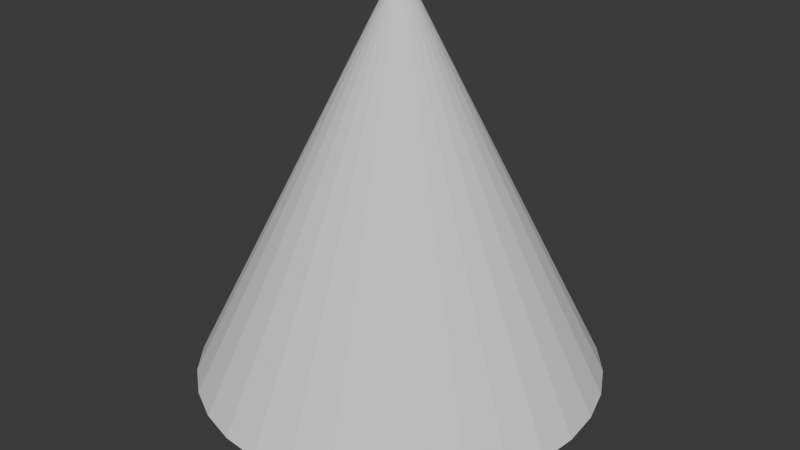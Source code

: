# Source: TrueKIMODO_Skeleton.blend  (saved by Blender 5.1.30; exported with 4.5.12 LTS)
import bpy
from mathutils import Matrix  # noqa: F401  (used for matrix-valued properties, if any)

bpy.ops.wm.read_factory_settings(use_empty=True)
scene = bpy.context.scene
scene.name = 'Scene'

# ---- collections
col_collection = bpy.data.collections.new('Collection'); scene.collection.children.link(col_collection)

# ---- world
world_world = bpy.data.worlds.new('World'); scene.world = world_world
world_world.use_nodes = True; world_world.node_tree.nodes.clear()
_N = world_world.node_tree.nodes; _L = world_world.node_tree.links
n0 = _N.new('ShaderNodeOutputWorld'); n0.name = 'World Output'; n0.location = (200, 100)
n1 = _N.new('ShaderNodeBackground'); n1.name = 'Background'; n1.location = (-200, 100)
n1.inputs[0].default_value = (0.05088, 0.05088, 0.05088, 1.0)
_L.new(n1.outputs[0], n0.inputs[0])
n0.is_active_output = True
world_world.color = (0.05088, 0.05088, 0.05088)
world_world.sun_shadow_jitter_overblur = 0.0

# ---- meshes
me_cone = bpy.data.meshes.new('Cone')
me_cone.from_pydata([(0.0, 100.0, -100.0), (19.51, 98.08, -100.0), (38.27, 92.39, -100.0), (55.56, 83.15, -100.0), (70.71, 70.71, -100.0), (83.15, 55.56, -100.0), (92.39, 38.27, -100.0), (98.08, 19.51, -100.0), (100.0, 0.0, -100.0), (98.08, -19.51, -100.0), (92.39, -38.27, -100.0), (83.15, -55.56, -100.0), (70.71, -70.71, -100.0), (55.56, -83.15, -100.0), (38.27, -92.39, -100.0), (19.51, -98.08, -100.0), (0.0, -100.0, -100.0), (-19.51, -98.08, -100.0), (-38.27, -92.39, -100.0), (-55.56, -83.15, -100.0), (-70.71, -70.71, -100.0), (-83.15, -55.56, -100.0), (-92.39, -38.27, -100.0), (-98.08, -19.51, -100.0), (-100.0, 0.0, -100.0), (-98.08, 19.51, -100.0), (-92.39, 38.27, -100.0), (-83.15, 55.56, -100.0), (-70.71, 70.71, -100.0), (-55.56, 83.15, -100.0), (-38.27, 92.39, -100.0), (-19.51, 98.08, -100.0), (0.0, 0.0, 100.0)], [], [(0, 32, 1), (1, 32, 2), (2, 32, 3), (3, 32, 4), (4, 32, 5), (5, 32, 6), (6, 32, 7), (7, 32, 8), (8, 32, 9), (9, 32, 10), (10, 32, 11), (11, 32, 12), (12, 32, 13), (13, 32, 14), (14, 32, 15), (15, 32, 16), (16, 32, 17), (17, 32, 18), (18, 32, 19), (19, 32, 20), (20, 32, 21), (21, 32, 22), (22, 32, 23), (23, 32, 24), (24, 32, 25), (25, 32, 26), (26, 32, 27), (27, 32, 28), (28, 32, 29), (29, 32, 30), (0, 1, 2, 3, 4, 5, 6, 7, 8, 9, 10, 11, 12, 13, 14, 15, 16, 17, 18, 19, 20, 21, 22, 23, 24, 25, 26, 27, 28, 29, 30, 31), (30, 32, 31), (31, 32, 0)])
_uv = me_cone.uv_layers.new(name='UVMap')
_uv.uv.foreach_set('vector', [0.25, 0.49, 0.25, 0.25, 0.2968, 0.4854, 0.2968, 0.4854, 0.25, 0.25, 0.3418, 0.4717, 0.3418, 0.4717, 0.25, 0.25, 0.3833, 0.4496, 0.3833, 0.4496, 0.25, 0.25, 0.4197, 0.4197, 0.4197, 0.4197, 0.25, 0.25, 0.4496, 0.3833, 0.4496, 0.3833, 0.25, 0.25, 0.4717, 0.3418, 0.4717, 0.3418, 0.25, 0.25, 0.4854, 0.2968, 0.4854, 0.2968, 0.25, 0.25, 0.49, 0.25, 0.49, 0.25, 0.25, 0.25, 0.4854, 0.2032, 0.4854, 0.2032, 0.25, 0.25, 0.4717, 0.1582, 0.4717, 0.1582, 0.25, 0.25, 0.4496, 0.1167, 0.4496, 0.1167, 0.25, 0.25, 0.4197, 0.08029, 0.4197, 0.08029, 0.25, 0.25, 0.3833, 0.05045, 0.3833, 0.05045, 0.25, 0.25, 0.3418, 0.02827, 0.3418, 0.02827, 0.25, 0.25, 0.2968, 0.01461, 0.2968, 0.01461, 0.25, 0.25, 0.25, 0.01, 0.25, 0.01, 0.25, 0.25, 0.2032, 0.01461, 0.2032, 0.01461, 0.25, 0.25, 0.1582, 0.02827, 0.1582, 0.02827, 0.25, 0.25, 0.1167, 0.05045, 0.1167, 0.05045, 0.25, 0.25, 0.08029, 0.08029, 0.08029, 0.08029, 0.25, 0.25, 0.05045, 0.1167, 0.05045, 0.1167, 0.25, 0.25, 0.02827, 0.1582, 0.02827, 0.1582, 0.25, 0.25, 0.01461, 0.2032, 0.01461, 0.2032, 0.25, 0.25, 0.01, 0.25, 0.01, 0.25, 0.25, 0.25, 0.01461, 0.2968, 0.01461, 0.2968, 0.25, 0.25, 0.02827, 0.3418, 0.02827, 0.3418, 0.25, 0.25, 0.05045, 0.3833, 0.05045, 0.3833, 0.25, 0.25, 0.08029, 0.4197, 0.08029, 0.4197, 0.25, 0.25, 0.1167, 0.4496, 0.1167, 0.4496, 0.25, 0.25, 0.1582, 0.4717, 0.75, 0.49, 0.7968, 0.4854, 0.8418, 0.4717, 0.8833, 0.4496, 0.9197, 0.4197, 0.9496, 0.3833, 0.9717, 0.3418, 0.9854, 0.2968, 0.99, 0.25, 0.9854, 0.2032, 0.9717, 0.1582, 0.9496, 0.1167, 0.9197, 0.08029, 0.8833, 0.05045, 0.8418, 0.02827, 0.7968, 0.01461, 0.75, 0.01, 0.7032, 0.01461, 0.6582, 0.02827, 0.6167, 0.05045, 0.5803, 0.08029, 0.5504, 0.1167, 0.5283, 0.1582, 0.5146, 0.2032, 0.51, 0.25, 0.5146, 0.2968, 0.5283, 0.3418, 0.5504, 0.3833, 0.5803, 0.4197, 0.6167, 0.4496, 0.6582, 0.4717, 0.7032, 0.4854, 0.1582, 0.4717, 0.25, 0.25, 0.2032, 0.4854, 0.2032, 0.4854, 0.25, 0.25, 0.25, 0.49])
me_cone.update()
arm_true_soma_rest_pose = bpy.data.armatures.new('True_SOMA_Rest_Pose')  # bones are not reproduced

# ---- objects
ob_true_soma_rest_pose = bpy.data.objects.new('True_SOMA_Rest_Pose', arm_true_soma_rest_pose)
ob_cone = bpy.data.objects.new('Cone', me_cone)

# ---- transforms, parenting, visibility, modifiers, constraints
ob_true_soma_rest_pose.location = (0.0, 0.0, 0.0)
ob_cone.parent = ob_true_soma_rest_pose
ob_cone.location = (0.0, 0.0, 0.0)
_vg = ob_cone.vertex_groups.new(name='Root')
for _i, _w in zip([0, 1, 2, 3, 4, 5, 6, 7, 8, 9, 10, 11, 12, 13, 14, 15, 16, 17, 18, 19, 20, 21, 22, 23, 24, 25, 26, 27, 28, 29, 30, 31, 32], [1.017, 1.005, 0.9742, 0.9442, 0.9007, 0.8561, 0.8123, 0.7697, 0.7861, 0.8018, 0.8151, 0.8275, 0.8371, 0.8463, 0.8535, 0.86, 0.8725, 0.8844, 0.8948, 0.9049, 0.9134, 0.9218, 0.9298, 0.9381, 0.9456, 0.9539, 0.9626, 0.9725, 0.9832, 0.9955, 1.01, 1.026, 0.5]): _vg.add([_i], _w, 'REPLACE')
_vg = ob_cone.vertex_groups.new(name='Hips')
for _i, _w in zip([32], [0.5]): _vg.add([_i], _w, 'REPLACE')
_vg = ob_cone.vertex_groups.new(name='Spine1')
_vg = ob_cone.vertex_groups.new(name='Spine2')
_vg = ob_cone.vertex_groups.new(name='Chest')
_vg = ob_cone.vertex_groups.new(name='Neck1')
_vg = ob_cone.vertex_groups.new(name='Neck2')
_vg = ob_cone.vertex_groups.new(name='Head')
_vg = ob_cone.vertex_groups.new(name='HeadEnd')
_vg = ob_cone.vertex_groups.new(name='Jaw')
_vg = ob_cone.vertex_groups.new(name='LeftEye')
_vg = ob_cone.vertex_groups.new(name='RightEye')
_vg = ob_cone.vertex_groups.new(name='LeftShoulder')
_vg = ob_cone.vertex_groups.new(name='LeftArm')
_vg = ob_cone.vertex_groups.new(name='LeftForeArm')
_vg = ob_cone.vertex_groups.new(name='LeftHand')
_vg = ob_cone.vertex_groups.new(name='LeftHandThumb1')
_vg = ob_cone.vertex_groups.new(name='LeftHandThumb2')
_vg = ob_cone.vertex_groups.new(name='LeftHandThumb3')
_vg = ob_cone.vertex_groups.new(name='LeftHandThumbEnd')
_vg = ob_cone.vertex_groups.new(name='LeftHandIndex1')
_vg = ob_cone.vertex_groups.new(name='LeftHandIndex2')
_vg = ob_cone.vertex_groups.new(name='LeftHandIndex3')
_vg = ob_cone.vertex_groups.new(name='LeftHandIndex4')
_vg = ob_cone.vertex_groups.new(name='LeftHandIndexEnd')
_vg = ob_cone.vertex_groups.new(name='LeftHandMiddle1')
_vg = ob_cone.vertex_groups.new(name='LeftHandMiddle2')
_vg = ob_cone.vertex_groups.new(name='LeftHandMiddle3')
_vg = ob_cone.vertex_groups.new(name='LeftHandMiddle4')
_vg = ob_cone.vertex_groups.new(name='LeftHandMiddleEnd')
_vg = ob_cone.vertex_groups.new(name='LeftHandRing1')
_vg = ob_cone.vertex_groups.new(name='LeftHandRing2')
_vg = ob_cone.vertex_groups.new(name='LeftHandRing3')
_vg = ob_cone.vertex_groups.new(name='LeftHandRing4')
_vg = ob_cone.vertex_groups.new(name='LeftHandRingEnd')
_vg = ob_cone.vertex_groups.new(name='LeftHandPinky1')
_vg = ob_cone.vertex_groups.new(name='LeftHandPinky2')
_vg = ob_cone.vertex_groups.new(name='LeftHandPinky3')
_vg = ob_cone.vertex_groups.new(name='LeftHandPinky4')
_vg = ob_cone.vertex_groups.new(name='LeftHandPinkyEnd')
_vg = ob_cone.vertex_groups.new(name='RightShoulder')
_vg = ob_cone.vertex_groups.new(name='RightArm')
_vg = ob_cone.vertex_groups.new(name='RightForeArm')
_vg = ob_cone.vertex_groups.new(name='RightHand')
_vg = ob_cone.vertex_groups.new(name='RightHandThumb1')
_vg = ob_cone.vertex_groups.new(name='RightHandThumb2')
_vg = ob_cone.vertex_groups.new(name='RightHandThumb3')
_vg = ob_cone.vertex_groups.new(name='RightHandThumbEnd')
_vg = ob_cone.vertex_groups.new(name='RightHandIndex1')
_vg = ob_cone.vertex_groups.new(name='RightHandIndex2')
_vg = ob_cone.vertex_groups.new(name='RightHandIndex3')
_vg = ob_cone.vertex_groups.new(name='RightHandIndex4')
_vg = ob_cone.vertex_groups.new(name='RightHandIndexEnd')
_vg = ob_cone.vertex_groups.new(name='RightHandMiddle1')
_vg = ob_cone.vertex_groups.new(name='RightHandMiddle2')
_vg = ob_cone.vertex_groups.new(name='RightHandMiddle3')
_vg = ob_cone.vertex_groups.new(name='RightHandMiddle4')
_vg = ob_cone.vertex_groups.new(name='RightHandMiddleEnd')
_vg = ob_cone.vertex_groups.new(name='RightHandRing1')
_vg = ob_cone.vertex_groups.new(name='RightHandRing2')
_vg = ob_cone.vertex_groups.new(name='RightHandRing3')
_vg = ob_cone.vertex_groups.new(name='RightHandRing4')
_vg = ob_cone.vertex_groups.new(name='RightHandRingEnd')
_vg = ob_cone.vertex_groups.new(name='RightHandPinky1')
_vg = ob_cone.vertex_groups.new(name='RightHandPinky2')
_vg = ob_cone.vertex_groups.new(name='RightHandPinky3')
_vg = ob_cone.vertex_groups.new(name='RightHandPinky4')
_vg = ob_cone.vertex_groups.new(name='RightHandPinkyEnd')
_vg = ob_cone.vertex_groups.new(name='LeftLeg')
_vg = ob_cone.vertex_groups.new(name='LeftShin')
_vg = ob_cone.vertex_groups.new(name='LeftFoot')
_vg = ob_cone.vertex_groups.new(name='LeftToeBase')
_vg = ob_cone.vertex_groups.new(name='LeftToeEnd')
_vg = ob_cone.vertex_groups.new(name='RightLeg')
_vg = ob_cone.vertex_groups.new(name='RightShin')
_vg = ob_cone.vertex_groups.new(name='RightFoot')
_vg = ob_cone.vertex_groups.new(name='RightToeBase')
_vg = ob_cone.vertex_groups.new(name='RightToeEnd')
_m = ob_cone.modifiers.new('Armature', 'ARMATURE')
_m.object = ob_true_soma_rest_pose

# ---- collection membership
col_collection.objects.link(ob_true_soma_rest_pose)
col_collection.objects.link(ob_cone)

# ---- scene / render settings (as saved in the file)
scene.frame_start = 1; scene.frame_end = 250; scene.frame_set(1)
scene.render.engine = 'BLENDER_EEVEE_NEXT'
scene.render.bake_bias = 0.0
scene.render.bake_samples = 0
scene.cycles.sampling_pattern = 'TABULATED_SOBOL'
scene.eevee.use_volume_custom_range = False
bpy.context.view_layer.update()

# ---- added for rendering (the .blend has no active camera and no usable light): camera, sun
cam_auto = bpy.data.cameras.new('AutoCamera')
cam_auto.lens = 50.0
cam_auto.sensor_width = 36.0
cam_auto.clip_end = 5198.58
ob_auto_camera = bpy.data.objects.new('AutoCamera', cam_auto)
scene.collection.objects.link(ob_auto_camera)
ob_auto_camera.location = (296.216, -355.46, 211.973)
ob_auto_camera.rotation_euler = (1.09748, -7.21219e-08, 0.694738)
scene.camera = ob_auto_camera
light_auto_sun = bpy.data.lights.new('AutoSun', 'SUN')
light_auto_sun.energy = 3.0
light_auto_sun.angle = 0.0523599
ob_auto_sun = bpy.data.objects.new('AutoSun', light_auto_sun)
scene.collection.objects.link(ob_auto_sun)
ob_auto_sun.rotation_euler = (0.872665, 0.174533, 0.523599)
bpy.context.view_layer.update()
